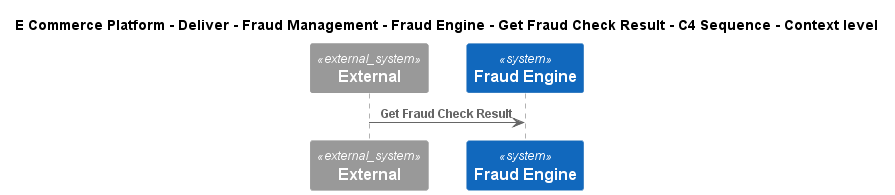

The diagram above was rendered by PlantUML. Its source (embedded in the PNG):
@startuml
!include ..\..\..\..\..\..\..\.c4s\C4_Sequence.puml
SHOW_FOOT_BOXES()

title E Commerce Platform - Deliver - Fraud Management - Fraud Engine - Get Fraud Check Result - C4 Sequence - Context level

System_Ext(C4InterFlow.SoftwareSystems.ExternalSystem, "External", "")
System(ECommercePlatform.Deliver.FraudManagement.SoftwareSystems.FraudEngine, "Fraud Engine", "")

Rel(C4InterFlow.SoftwareSystems.ExternalSystem, ECommercePlatform.Deliver.FraudManagement.SoftwareSystems.FraudEngine, "Get Fraud Check Result")


@enduml